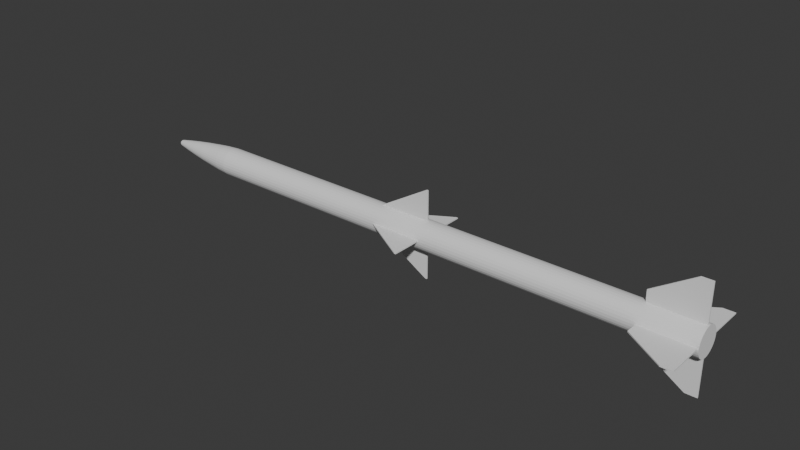 # Source: Aim-120_Model.blend  (saved by Blender 4.2.66; exported with 4.5.12 LTS)
import bpy
from mathutils import Matrix  # noqa: F401  (used for matrix-valued properties, if any)

bpy.ops.wm.read_factory_settings(use_empty=True)
scene = bpy.context.scene
scene.name = 'Scene'

# ---- collections
col_aim_120 = bpy.data.collections.new('Aim-120'); scene.collection.children.link(col_aim_120)
col_references = bpy.data.collections.new('References'); scene.collection.children.link(col_references)

# ---- world
world_world = bpy.data.worlds.new('World'); scene.world = world_world
world_world.use_nodes = True; world_world.node_tree.nodes.clear()
_N = world_world.node_tree.nodes; _L = world_world.node_tree.links
n0 = _N.new('ShaderNodeOutputWorld'); n0.name = 'World Output'; n0.location = (300, 300)
n1 = _N.new('ShaderNodeBackground'); n1.name = 'Background'; n1.location = (10, 300)
n1.inputs[0].default_value = (0.05088, 0.05088, 0.05088, 1.0)
_L.new(n1.outputs[0], n0.inputs[0])
n0.is_active_output = True
world_world.color = (0.05088, 0.05088, 0.05088)
world_world.sun_shadow_jitter_overblur = 0.0

# ---- meshes
me_cylinder = bpy.data.meshes.new('Cylinder')
me_cylinder.from_pydata([(1.868, 0.09, 3.443e-08), (1.868, 0.08827, -0.01756), (1.868, 0.08315, -0.03444), (1.868, 0.07483, -0.05), (1.868, 0.06364, -0.06364), (1.868, 0.05, -0.07483), (1.868, 0.03444, -0.08315), (1.868, 0.01756, -0.08827), (1.868, 3.325e-09, -0.09), (1.868, -0.01756, -0.08827), (1.868, -0.03444, -0.08315), (1.868, -0.05, -0.07483), (1.868, -0.06364, -0.06364), (1.868, -0.07483, -0.05), (1.868, -0.08315, -0.03444), (1.868, -0.08827, -0.01756), (1.868, -0.09, 3.443e-08), (1.868, -0.08827, 0.01756), (1.868, -0.08315, 0.03444), (1.868, -0.07483, 0.05), (1.868, -0.06364, 0.06364), (1.868, -0.05, 0.07483), (1.868, -0.03444, 0.08315), (1.868, -0.01756, 0.08827), (1.868, 3.325e-09, 0.09), (1.868, 0.01756, 0.08827), (1.868, 0.03444, 0.08315), (1.868, 0.05, 0.07483), (1.868, 0.06364, 0.06364), (1.868, 0.07483, 0.05), (1.868, 0.08315, 0.03444), (1.868, 0.08827, 0.01756), (-1.389, 0.09, 3.376e-09), (-1.389, 0.08827, -0.01756), (-1.389, 0.08315, -0.03444), (-1.389, 0.07483, -0.05), (-1.389, 0.06364, -0.06364), (-1.389, 0.05, -0.07483), (-1.389, 0.03444, -0.08315), (-1.389, 0.01756, -0.08827), (-1.389, 3.325e-09, -0.09), (-1.389, -0.01756, -0.08827), (-1.389, -0.03444, -0.08315), (-1.389, -0.05, -0.07483), (-1.389, -0.06364, -0.06364), (-1.389, -0.07483, -0.05), (-1.389, -0.08315, -0.03444), (-1.389, -0.08827, -0.01756), (-1.389, -0.09, 3.376e-09), (-1.389, -0.08827, 0.01756), (-1.389, -0.08315, 0.03444), (-1.389, -0.07483, 0.05), (-1.389, -0.06364, 0.06364), (-1.389, -0.05, 0.07483), (-1.389, -0.03444, 0.08315), (-1.389, -0.01756, 0.08827), (-1.389, 3.325e-09, 0.09), (-1.389, 0.01756, 0.08827), (-1.389, 0.03444, 0.08315), (-1.389, 0.05, 0.07483), (-1.389, 0.06364, 0.06364), (-1.389, 0.07483, 0.05), (-1.389, 0.08315, 0.03444), (-1.389, 0.08827, 0.01756), (-1.893, 2.127e-07, -3.725e-09), (-1.876, 0.01994, -3.143e-09), (-1.892, 0.00687, -3.58e-09), (-1.888, 0.01307, -3.405e-09), (-1.882, 0.01766, -3.26e-09), (-1.893, 2.083e-07, -4.901e-08), (-1.876, 0.01955, -0.003889), (-1.892, 0.006738, -0.00134), (-1.888, 0.01282, -0.00255), (-1.882, 0.01732, -0.003445), (-1.893, 1.941e-07, -9.499e-08), (-1.876, 0.01842, -0.007629), (-1.892, 0.006347, -0.002629), (-1.888, 0.01208, -0.005002), (-1.882, 0.01631, -0.006758), (-1.893, 1.814e-07, -1.189e-07), (-1.876, 0.01658, -0.01108), (-1.892, 0.005712, -0.003817), (-1.888, 0.01087, -0.007262), (-1.882, 0.01468, -0.009811), (-1.893, 1.554e-07, -1.503e-07), (-1.876, 0.0141, -0.0141), (-1.892, 0.004858, -0.004858), (-1.888, 0.009242, -0.009242), (-1.882, 0.01249, -0.01249), (-1.893, 1.213e-07, -1.784e-07), (-1.876, 0.01108, -0.01658), (-1.892, 0.003817, -0.005712), (-1.888, 0.007262, -0.01087), (-1.882, 0.009811, -0.01468), (-1.893, 8.475e-08, -1.98e-07), (-1.876, 0.007629, -0.01842), (-1.892, 0.002629, -0.006347), (-1.888, 0.005002, -0.01208), (-1.882, 0.006758, -0.01631), (-1.893, 2.398e-08, -2.164e-07), (-1.876, 0.003889, -0.01955), (-1.892, 0.00134, -0.006738), (-1.888, 0.00255, -0.01282), (-1.882, 0.003445, -0.01732), (-1.893, 4.191e-09, -2.183e-07), (-1.876, 4.362e-09, -0.01994), (-1.892, 4.271e-09, -0.00687), (-1.888, 4.322e-09, -0.01307), (-1.882, 4.358e-09, -0.01766), (-1.893, -7.451e-09, -2.172e-07), (-1.876, -0.003889, -0.01955), (-1.892, -0.00134, -0.006738), (-1.888, -0.00255, -0.01282), (-1.882, -0.003445, -0.01732), (-1.893, -7.031e-08, -1.981e-07), (-1.876, -0.007629, -0.01842), (-1.892, -0.002629, -0.006347), (-1.888, -0.005002, -0.01208), (-1.882, -0.006758, -0.01631), (-1.893, -1.155e-07, -1.74e-07), (-1.876, -0.01108, -0.01658), (-1.892, -0.003817, -0.005712), (-1.888, -0.007262, -0.01087), (-1.882, -0.009811, -0.01468), (-1.893, -1.484e-07, -1.488e-07), (-1.876, -0.0141, -0.0141), (-1.892, -0.004857, -0.004858), (-1.888, -0.009242, -0.009242), (-1.882, -0.01249, -0.01249), (-1.893, -1.579e-07, -1.383e-07), (-1.876, -0.01658, -0.01108), (-1.892, -0.005712, -0.003817), (-1.888, -0.01087, -0.007262), (-1.882, -0.01468, -0.009811), (-1.893, -1.825e-07, -9.243e-08), (-1.876, -0.01842, -0.007629), (-1.892, -0.006347, -0.002629), (-1.888, -0.01208, -0.005002), (-1.882, -0.01631, -0.006758), (-1.893, -2.033e-07, -2.41e-08), (-1.876, -0.01955, -0.003889), (-1.892, -0.006738, -0.00134), (-1.888, -0.01282, -0.00255), (-1.882, -0.01732, -0.003445), (-1.893, -2.053e-07, -3.725e-09), (-1.876, -0.01994, -3.143e-09), (-1.892, -0.00687, -3.58e-09), (-1.888, -0.01307, -3.405e-09), (-1.882, -0.01766, -3.26e-09), (-1.893, -2.035e-07, 1.432e-08), (-1.876, -0.01955, 0.003889), (-1.892, -0.006738, 0.00134), (-1.888, -0.01282, 0.00255), (-1.882, -0.01732, 0.003445), (-1.893, -1.853e-07, 8.161e-08), (-1.876, -0.01842, 0.007629), (-1.892, -0.006347, 0.002629), (-1.888, -0.01208, 0.005002), (-1.882, -0.01631, 0.006758), (-1.893, -1.63e-07, 1.235e-07), (-1.876, -0.01658, 0.01108), (-1.892, -0.005712, 0.003817), (-1.888, -0.01087, 0.007262), (-1.882, -0.01468, 0.009811), (-1.893, -1.51e-07, 1.381e-07), (-1.876, -0.0141, 0.0141), (-1.892, -0.004858, 0.004857), (-1.888, -0.009242, 0.009242), (-1.882, -0.01249, 0.01249), (-1.893, -1.213e-07, 1.625e-07), (-1.876, -0.01108, 0.01658), (-1.892, -0.003817, 0.005712), (-1.888, -0.007262, 0.01087), (-1.882, -0.009811, 0.01468), (-1.893, -7.777e-08, 1.857e-07), (-1.876, -0.007629, 0.01842), (-1.892, -0.002629, 0.006347), (-1.888, -0.005002, 0.01208), (-1.882, -0.006758, 0.01631), (-1.893, -4.063e-08, 1.972e-07), (-1.876, -0.003889, 0.01955), (-1.892, -0.00134, 0.006738), (-1.888, -0.00255, 0.01282), (-1.882, -0.003445, 0.01732), (-1.893, 4.191e-09, 2.016e-07), (-1.876, 4.362e-09, 0.01994), (-1.892, 4.271e-09, 0.00687), (-1.888, 4.322e-09, 0.01307), (-1.882, 4.358e-09, 0.01766), (-1.893, 4.703e-08, 1.974e-07), (-1.876, 0.003889, 0.01955), (-1.892, 0.00134, 0.006738), (-1.888, 0.00255, 0.01282), (-1.882, 0.003445, 0.01732), (-1.893, 9.593e-08, 1.826e-07), (-1.876, 0.007629, 0.01842), (-1.892, 0.002629, 0.006347), (-1.888, 0.005002, 0.01208), (-1.882, 0.006758, 0.01631), (-1.893, 1.205e-07, 1.695e-07), (-1.876, 0.01108, 0.01658), (-1.892, 0.003817, 0.005712), (-1.888, 0.007262, 0.01087), (-1.882, 0.009811, 0.01468), (-1.893, 1.605e-07, 1.367e-07), (-1.876, 0.0141, 0.0141), (-1.892, 0.004858, 0.004857), (-1.888, 0.009242, 0.009242), (-1.882, 0.01249, 0.01249), (-1.893, 1.781e-07, 1.153e-07), (-1.876, 0.01658, 0.01108), (-1.892, 0.005712, 0.003817), (-1.888, 0.01087, 0.007262), (-1.882, 0.01468, 0.009811), (-1.893, 1.95e-07, 8.382e-08), (-1.876, 0.01842, 0.007629), (-1.892, 0.006347, 0.002629), (-1.888, 0.01208, 0.005002), (-1.882, 0.01631, 0.006758), (-1.893, 2.085e-07, 3.923e-08), (-1.876, 0.01955, 0.003889), (-1.892, 0.006738, 0.00134), (-1.888, 0.01282, 0.00255), (-1.882, 0.01732, 0.003445), (-1.799, 0.03516, -1.603e-09), (-1.465, 0.08422, 2.814e-09), (-1.722, 0.04889, -2.328e-10), (-1.632, 0.06286, 1.077e-09), (-1.541, 0.07492, 2.183e-09), (-1.465, 0.0826, -0.01643), (-1.799, 0.03449, -0.00686), (-1.541, 0.07348, -0.01462), (-1.632, 0.06165, -0.01226), (-1.722, 0.04795, -0.009538), (-1.465, 0.0826, 0.01643), (-1.799, 0.03449, 0.00686), (-1.541, 0.07348, 0.01462), (-1.632, 0.06165, 0.01226), (-1.722, 0.04795, 0.009538), (-1.799, 0.03249, -0.01346), (-1.465, 0.07781, -0.03223), (-1.722, 0.04517, -0.01871), (-1.632, 0.05807, -0.02405), (-1.541, 0.06922, -0.02867), (-1.465, 0.07003, -0.04679), (-1.799, 0.02924, -0.01953), (-1.541, 0.0623, -0.04163), (-1.632, 0.05226, -0.03492), (-1.722, 0.04065, -0.02716), (-1.465, 0.05955, -0.05955), (-1.799, 0.02486, -0.02486), (-1.541, 0.05298, -0.05298), (-1.632, 0.04445, -0.04445), (-1.722, 0.03457, -0.03457), (-1.465, 0.04679, -0.07003), (-1.799, 0.01953, -0.02924), (-1.541, 0.04163, -0.0623), (-1.632, 0.03492, -0.05226), (-1.722, 0.02716, -0.04065), (-1.465, 0.03223, -0.07781), (-1.799, 0.01346, -0.03249), (-1.541, 0.02867, -0.06922), (-1.632, 0.02405, -0.05807), (-1.722, 0.01871, -0.04517), (-1.465, 0.01643, -0.0826), (-1.799, 0.00686, -0.03449), (-1.541, 0.01462, -0.07348), (-1.632, 0.01226, -0.06165), (-1.722, 0.009538, -0.04795), (-1.465, 3.371e-09, -0.08422), (-1.799, 4.075e-09, -0.03516), (-1.541, 3.463e-09, -0.07492), (-1.632, 3.623e-09, -0.06286), (-1.722, 3.842e-09, -0.04889), (-1.465, -0.01643, -0.0826), (-1.799, -0.00686, -0.03449), (-1.541, -0.01462, -0.07348), (-1.632, -0.01226, -0.06165), (-1.722, -0.009538, -0.04795), (-1.465, -0.03223, -0.07781), (-1.799, -0.01346, -0.03249), (-1.541, -0.02867, -0.06922), (-1.632, -0.02405, -0.05807), (-1.722, -0.01871, -0.04517), (-1.465, -0.04679, -0.07003), (-1.799, -0.01953, -0.02924), (-1.541, -0.04163, -0.0623), (-1.632, -0.03492, -0.05226), (-1.722, -0.02716, -0.04065), (-1.465, -0.05955, -0.05955), (-1.799, -0.02486, -0.02486), (-1.541, -0.05298, -0.05298), (-1.632, -0.04445, -0.04445), (-1.722, -0.03457, -0.03457), (-1.465, -0.07003, -0.04679), (-1.799, -0.02924, -0.01953), (-1.541, -0.0623, -0.04163), (-1.632, -0.05226, -0.03492), (-1.722, -0.04065, -0.02716), (-1.465, -0.07781, -0.03223), (-1.799, -0.03249, -0.01346), (-1.541, -0.06922, -0.02867), (-1.632, -0.05807, -0.02405), (-1.722, -0.04517, -0.01871), (-1.465, -0.0826, -0.01643), (-1.799, -0.03449, -0.00686), (-1.541, -0.07348, -0.01462), (-1.632, -0.06165, -0.01226), (-1.722, -0.04795, -0.009538), (-1.465, -0.08422, 2.814e-09), (-1.799, -0.03516, -1.603e-09), (-1.541, -0.07492, 2.183e-09), (-1.632, -0.06286, 1.077e-09), (-1.722, -0.04889, -2.328e-10), (-1.465, -0.0826, 0.01643), (-1.799, -0.03449, 0.00686), (-1.541, -0.07348, 0.01462), (-1.632, -0.06165, 0.01226), (-1.722, -0.04795, 0.009538), (-1.465, -0.07781, 0.03223), (-1.799, -0.03249, 0.01346), (-1.541, -0.06922, 0.02867), (-1.632, -0.05807, 0.02405), (-1.722, -0.04517, 0.01871), (-1.465, -0.07003, 0.04679), (-1.799, -0.02924, 0.01953), (-1.541, -0.0623, 0.04163), (-1.632, -0.05226, 0.03492), (-1.722, -0.04065, 0.02716), (-1.465, -0.05955, 0.05955), (-1.799, -0.02486, 0.02486), (-1.541, -0.05298, 0.05298), (-1.632, -0.04445, 0.04445), (-1.722, -0.03457, 0.03457), (-1.465, -0.04679, 0.07003), (-1.799, -0.01953, 0.02924), (-1.541, -0.04163, 0.0623), (-1.632, -0.03492, 0.05226), (-1.722, -0.02716, 0.04065), (-1.465, -0.03223, 0.07781), (-1.799, -0.01346, 0.03249), (-1.541, -0.02867, 0.06922), (-1.632, -0.02405, 0.05807), (-1.722, -0.01871, 0.04517), (-1.465, -0.01643, 0.0826), (-1.799, -0.00686, 0.03449), (-1.541, -0.01462, 0.07348), (-1.632, -0.01226, 0.06165), (-1.722, -0.009538, 0.04795), (-1.465, 3.371e-09, 0.08422), (-1.799, 4.075e-09, 0.03516), (-1.541, 3.463e-09, 0.07492), (-1.632, 3.623e-09, 0.06286), (-1.722, 3.842e-09, 0.04889), (-1.465, 0.01643, 0.0826), (-1.799, 0.00686, 0.03449), (-1.541, 0.01462, 0.07348), (-1.632, 0.01226, 0.06165), (-1.722, 0.009538, 0.04795), (-1.465, 0.03223, 0.07781), (-1.799, 0.01346, 0.03249), (-1.541, 0.02867, 0.06922), (-1.632, 0.02405, 0.05807), (-1.722, 0.01871, 0.04517), (-1.465, 0.04679, 0.07003), (-1.799, 0.01953, 0.02924), (-1.541, 0.04163, 0.0623), (-1.632, 0.03492, 0.05226), (-1.722, 0.02716, 0.04065), (-1.465, 0.05955, 0.05955), (-1.799, 0.02486, 0.02486), (-1.541, 0.05298, 0.05298), (-1.632, 0.04445, 0.04445), (-1.722, 0.03457, 0.03457), (-1.465, 0.07003, 0.04679), (-1.799, 0.02924, 0.01953), (-1.541, 0.0623, 0.04163), (-1.632, 0.05226, 0.03492), (-1.722, 0.04065, 0.02716), (-1.465, 0.07781, 0.03223), (-1.799, 0.03249, 0.01346), (-1.541, 0.06922, 0.02867), (-1.632, 0.05807, 0.02405), (-1.722, 0.04517, 0.01871), (0.1907, 0.09, 1.844e-08), (0.1907, 0.08827, -0.01756), (0.1907, 0.08315, -0.03444), (0.1907, 0.07483, -0.05), (0.1907, 0.06364, -0.06364), (0.1907, 0.05, -0.07483), (0.1907, 0.03444, -0.08315), (0.1907, 0.01756, -0.08827), (0.1907, 3.325e-09, -0.09), (0.1907, -0.01756, -0.08827), (0.1907, -0.03444, -0.08315), (0.1907, -0.05, -0.07483), (0.1907, -0.06364, -0.06364), (0.1907, -0.07483, -0.05), (0.1907, -0.08315, -0.03444), (0.1907, -0.08827, -0.01756), (0.1907, -0.09, 1.844e-08), (0.1907, -0.08827, 0.01756), (0.1907, -0.08315, 0.03444), (0.1907, -0.07483, 0.05), (0.1907, -0.06364, 0.06364), (0.1907, -0.05, 0.07483), (0.1907, -0.03444, 0.08315), (0.1907, -0.01756, 0.08827), (0.1907, 3.325e-09, 0.09), (0.1907, 0.01756, 0.08827), (0.1907, 0.03444, 0.08315), (0.1907, 0.05, 0.07483), (0.1907, 0.06364, 0.06364), (0.1907, 0.07483, 0.05), (0.1907, 0.08315, 0.03444), (0.1907, 0.08827, 0.01756), (-0.1359, 0.08827, -0.01756), (-0.1359, 0.08315, -0.03444), (-0.1359, 0.07483, -0.05), (-0.1359, 0.06364, -0.06364), (-0.1359, 0.05, -0.07483), (-0.1359, 0.03444, -0.08315), (-0.1359, 0.01756, -0.08827), (-0.1359, 3.325e-09, -0.09), (-0.1359, -0.01756, -0.08827), (-0.1359, -0.03444, -0.08315), (-0.1359, -0.05, -0.07483), (-0.1359, -0.06364, -0.06364), (-0.1359, -0.07483, -0.05), (-0.1359, -0.08315, -0.03444), (-0.1359, -0.08827, -0.01756), (-0.1359, -0.09, 1.533e-08), (-0.1359, -0.08827, 0.01756), (-0.1359, -0.08315, 0.03444), (-0.1359, -0.07483, 0.05), (-0.1359, -0.06364, 0.06364), (-0.1359, -0.05, 0.07483), (-0.1359, -0.03444, 0.08315), (-0.1359, -0.01756, 0.08827), (-0.1359, 3.325e-09, 0.09), (-0.1359, 0.01756, 0.08827), (-0.1359, 0.03444, 0.08315), (-0.1359, 0.05, 0.07483), (-0.1359, 0.06364, 0.06364), (-0.1359, 0.07483, 0.05), (-0.1359, 0.08315, 0.03444), (-0.1359, 0.08827, 0.01756), (-0.1359, 0.09, 1.533e-08)], [], [(384, 0, 1, 385), (385, 1, 2, 386), (386, 2, 3, 387), (387, 3, 4, 388), (388, 4, 5, 389), (389, 5, 6, 390), (390, 6, 7, 391), (391, 7, 8, 392), (392, 8, 9, 393), (393, 9, 10, 394), (394, 10, 11, 395), (395, 11, 12, 396), (396, 12, 13, 397), (397, 13, 14, 398), (398, 14, 15, 399), (399, 15, 16, 400), (400, 16, 17, 401), (401, 17, 18, 402), (402, 18, 19, 403), (403, 19, 20, 404), (404, 20, 21, 405), (405, 21, 22, 406), (406, 22, 23, 407), (407, 23, 24, 408), (408, 24, 25, 409), (409, 25, 26, 410), (410, 26, 27, 411), (411, 27, 28, 412), (412, 28, 29, 413), (413, 29, 30, 414), (1, 0, 31, 30, 29, 28, 27, 26, 25, 24, 23, 22, 21, 20, 19, 18, 17, 16, 15, 14, 13, 12, 11, 10, 9, 8, 7, 6, 5, 4, 3, 2), (414, 30, 31, 415), (415, 31, 0, 384), (70, 230, 239, 75), (379, 62, 63, 234), (215, 380, 235, 220), (210, 375, 380, 215), (205, 370, 375, 210), (200, 365, 370, 205), (195, 360, 365, 200), (190, 355, 360, 195), (185, 350, 355, 190), (180, 345, 350, 185), (175, 340, 345, 180), (170, 335, 340, 175), (165, 330, 335, 170), (160, 325, 330, 165), (155, 320, 325, 160), (150, 315, 320, 155), (145, 310, 315, 150), (140, 305, 310, 145), (135, 300, 305, 140), (130, 295, 300, 135), (125, 290, 295, 130), (120, 285, 290, 125), (115, 280, 285, 120), (110, 275, 280, 115), (105, 270, 275, 110), (100, 265, 270, 105), (95, 260, 265, 100), (90, 255, 260, 95), (85, 250, 255, 90), (80, 245, 250, 85), (64, 69, 74, 79, 84, 89, 94, 99, 104, 109, 114, 119, 124, 129, 134, 139, 144, 149, 154, 159, 164, 169, 174, 179, 184, 189, 194, 199, 204, 209, 214, 219), (65, 70, 73, 68), (68, 73, 72, 67), (67, 72, 71, 66), (66, 71, 69, 64), (70, 75, 78, 73), (73, 78, 77, 72), (72, 77, 76, 71), (71, 76, 74, 69), (75, 80, 83, 78), (78, 83, 82, 77), (77, 82, 81, 76), (76, 81, 79, 74), (80, 85, 88, 83), (83, 88, 87, 82), (82, 87, 86, 81), (81, 86, 84, 79), (85, 90, 93, 88), (88, 93, 92, 87), (87, 92, 91, 86), (86, 91, 89, 84), (90, 95, 98, 93), (93, 98, 97, 92), (92, 97, 96, 91), (91, 96, 94, 89), (95, 100, 103, 98), (98, 103, 102, 97), (97, 102, 101, 96), (96, 101, 99, 94), (100, 105, 108, 103), (103, 108, 107, 102), (102, 107, 106, 101), (101, 106, 104, 99), (105, 110, 113, 108), (108, 113, 112, 107), (107, 112, 111, 106), (106, 111, 109, 104), (110, 115, 118, 113), (113, 118, 117, 112), (112, 117, 116, 111), (111, 116, 114, 109), (115, 120, 123, 118), (118, 123, 122, 117), (117, 122, 121, 116), (116, 121, 119, 114), (120, 125, 128, 123), (123, 128, 127, 122), (122, 127, 126, 121), (121, 126, 124, 119), (125, 130, 133, 128), (128, 133, 132, 127), (127, 132, 131, 126), (126, 131, 129, 124), (130, 135, 138, 133), (133, 138, 137, 132), (132, 137, 136, 131), (131, 136, 134, 129), (135, 140, 143, 138), (138, 143, 142, 137), (137, 142, 141, 136), (136, 141, 139, 134), (140, 145, 148, 143), (143, 148, 147, 142), (142, 147, 146, 141), (141, 146, 144, 139), (145, 150, 153, 148), (148, 153, 152, 147), (147, 152, 151, 146), (146, 151, 149, 144), (150, 155, 158, 153), (153, 158, 157, 152), (152, 157, 156, 151), (151, 156, 154, 149), (155, 160, 163, 158), (158, 163, 162, 157), (157, 162, 161, 156), (156, 161, 159, 154), (160, 165, 168, 163), (163, 168, 167, 162), (162, 167, 166, 161), (161, 166, 164, 159), (165, 170, 173, 168), (168, 173, 172, 167), (167, 172, 171, 166), (166, 171, 169, 164), (170, 175, 178, 173), (173, 178, 177, 172), (172, 177, 176, 171), (171, 176, 174, 169), (175, 180, 183, 178), (178, 183, 182, 177), (177, 182, 181, 176), (176, 181, 179, 174), (180, 185, 188, 183), (183, 188, 187, 182), (182, 187, 186, 181), (181, 186, 184, 179), (185, 190, 193, 188), (188, 193, 192, 187), (187, 192, 191, 186), (186, 191, 189, 184), (190, 195, 198, 193), (193, 198, 197, 192), (192, 197, 196, 191), (191, 196, 194, 189), (195, 200, 203, 198), (198, 203, 202, 197), (197, 202, 201, 196), (196, 201, 199, 194), (200, 205, 208, 203), (203, 208, 207, 202), (202, 207, 206, 201), (201, 206, 204, 199), (205, 210, 213, 208), (208, 213, 212, 207), (207, 212, 211, 206), (206, 211, 209, 204), (210, 215, 218, 213), (213, 218, 217, 212), (212, 217, 216, 211), (211, 216, 214, 209), (215, 220, 223, 218), (218, 223, 222, 217), (217, 222, 221, 216), (216, 221, 219, 214), (220, 65, 68, 223), (223, 68, 67, 222), (222, 67, 66, 221), (221, 66, 64, 219), (220, 235, 224, 65), (234, 63, 32, 225), (240, 34, 35, 244), (244, 35, 36, 249), (249, 36, 37, 254), (254, 37, 38, 259), (259, 38, 39, 264), (264, 39, 40, 269), (269, 40, 41, 274), (274, 41, 42, 279), (279, 42, 43, 284), (284, 43, 44, 289), (289, 44, 45, 294), (294, 45, 46, 299), (299, 46, 47, 304), (304, 47, 48, 309), (309, 48, 49, 314), (314, 49, 50, 319), (319, 50, 51, 324), (324, 51, 52, 329), (329, 52, 53, 334), (334, 53, 54, 339), (339, 54, 55, 344), (344, 55, 56, 349), (349, 56, 57, 354), (354, 57, 58, 359), (359, 58, 59, 364), (364, 59, 60, 369), (369, 60, 61, 374), (374, 61, 62, 379), (75, 239, 245, 80), (229, 33, 34, 240), (65, 224, 230, 70), (225, 229, 231, 228), (228, 231, 232, 227), (227, 232, 233, 226), (226, 233, 230, 224), (240, 244, 246, 243), (243, 246, 247, 242), (242, 247, 248, 241), (241, 248, 245, 239), (244, 249, 251, 246), (246, 251, 252, 247), (247, 252, 253, 248), (248, 253, 250, 245), (249, 254, 256, 251), (251, 256, 257, 252), (252, 257, 258, 253), (253, 258, 255, 250), (254, 259, 261, 256), (256, 261, 262, 257), (257, 262, 263, 258), (258, 263, 260, 255), (259, 264, 266, 261), (261, 266, 267, 262), (262, 267, 268, 263), (263, 268, 265, 260), (264, 269, 271, 266), (266, 271, 272, 267), (267, 272, 273, 268), (268, 273, 270, 265), (269, 274, 276, 271), (271, 276, 277, 272), (272, 277, 278, 273), (273, 278, 275, 270), (274, 279, 281, 276), (276, 281, 282, 277), (277, 282, 283, 278), (278, 283, 280, 275), (279, 284, 286, 281), (281, 286, 287, 282), (282, 287, 288, 283), (283, 288, 285, 280), (284, 289, 291, 286), (286, 291, 292, 287), (287, 292, 293, 288), (288, 293, 290, 285), (289, 294, 296, 291), (291, 296, 297, 292), (292, 297, 298, 293), (293, 298, 295, 290), (294, 299, 301, 296), (296, 301, 302, 297), (297, 302, 303, 298), (298, 303, 300, 295), (299, 304, 306, 301), (301, 306, 307, 302), (302, 307, 308, 303), (303, 308, 305, 300), (304, 309, 311, 306), (306, 311, 312, 307), (307, 312, 313, 308), (308, 313, 310, 305), (309, 314, 316, 311), (311, 316, 317, 312), (312, 317, 318, 313), (313, 318, 315, 310), (314, 319, 321, 316), (316, 321, 322, 317), (317, 322, 323, 318), (318, 323, 320, 315), (319, 324, 326, 321), (321, 326, 327, 322), (322, 327, 328, 323), (323, 328, 325, 320), (324, 329, 331, 326), (326, 331, 332, 327), (327, 332, 333, 328), (328, 333, 330, 325), (329, 334, 336, 331), (331, 336, 337, 332), (332, 337, 338, 333), (333, 338, 335, 330), (334, 339, 341, 336), (336, 341, 342, 337), (337, 342, 343, 338), (338, 343, 340, 335), (339, 344, 346, 341), (341, 346, 347, 342), (342, 347, 348, 343), (343, 348, 345, 340), (344, 349, 351, 346), (346, 351, 352, 347), (347, 352, 353, 348), (348, 353, 350, 345), (349, 354, 356, 351), (351, 356, 357, 352), (352, 357, 358, 353), (353, 358, 355, 350), (354, 359, 361, 356), (356, 361, 362, 357), (357, 362, 363, 358), (358, 363, 360, 355), (359, 364, 366, 361), (361, 366, 367, 362), (362, 367, 368, 363), (363, 368, 365, 360), (364, 369, 371, 366), (366, 371, 372, 367), (367, 372, 373, 368), (368, 373, 370, 365), (369, 374, 376, 371), (371, 376, 377, 372), (372, 377, 378, 373), (373, 378, 375, 370), (374, 379, 381, 376), (376, 381, 382, 377), (377, 382, 383, 378), (378, 383, 380, 375), (379, 234, 236, 381), (381, 236, 237, 382), (382, 237, 238, 383), (383, 238, 235, 380), (229, 240, 243, 231), (231, 243, 242, 232), (232, 242, 241, 233), (233, 241, 239, 230), (234, 225, 228, 236), (236, 228, 227, 237), (237, 227, 226, 238), (238, 226, 224, 235), (225, 32, 33, 229), (446, 415, 384, 447), (445, 414, 415, 446), (444, 413, 414, 445), (443, 412, 413, 444), (442, 411, 412, 443), (441, 410, 411, 442), (440, 409, 410, 441), (439, 408, 409, 440), (438, 407, 408, 439), (437, 406, 407, 438), (436, 405, 406, 437), (435, 404, 405, 436), (434, 403, 404, 435), (433, 402, 403, 434), (432, 401, 402, 433), (431, 400, 401, 432), (430, 399, 400, 431), (429, 398, 399, 430), (428, 397, 398, 429), (427, 396, 397, 428), (426, 395, 396, 427), (425, 394, 395, 426), (424, 393, 394, 425), (423, 392, 393, 424), (422, 391, 392, 423), (421, 390, 391, 422), (420, 389, 390, 421), (419, 388, 389, 420), (418, 387, 388, 419), (417, 386, 387, 418), (416, 385, 386, 417), (447, 384, 385, 416), (32, 447, 416, 33), (33, 416, 417, 34), (34, 417, 418, 35), (35, 418, 419, 36), (36, 419, 420, 37), (37, 420, 421, 38), (38, 421, 422, 39), (39, 422, 423, 40), (40, 423, 424, 41), (41, 424, 425, 42), (42, 425, 426, 43), (43, 426, 427, 44), (44, 427, 428, 45), (45, 428, 429, 46), (46, 429, 430, 47), (47, 430, 431, 48), (48, 431, 432, 49), (49, 432, 433, 50), (50, 433, 434, 51), (51, 434, 435, 52), (52, 435, 436, 53), (53, 436, 437, 54), (54, 437, 438, 55), (55, 438, 439, 56), (56, 439, 440, 57), (57, 440, 441, 58), (58, 441, 442, 59), (59, 442, 443, 60), (60, 443, 444, 61), (61, 444, 445, 62), (62, 445, 446, 63), (63, 446, 447, 32)])
_uv = me_cylinder.uv_layers.new(name='UVMap')
_uv.uv.foreach_set('vector', [1.0, 0.7755, 1.0, 1.0, 0.9688, 1.0, 0.9688, 0.7755, 0.9688, 0.7755, 0.9688, 1.0, 0.9375, 1.0, 0.9375, 0.7755, 0.9375, 0.7755, 0.9375, 1.0, 0.9062, 1.0, 0.9063, 0.7755, 0.9063, 0.7755, 0.9062, 1.0, 0.875, 1.0, 0.875, 0.7755, 0.875, 0.7755, 0.875, 1.0, 0.8438, 1.0, 0.8437, 0.7755, 0.8437, 0.7755, 0.8438, 1.0, 0.8125, 1.0, 0.8125, 0.7755, 0.8125, 0.7755, 0.8125, 1.0, 0.7812, 1.0, 0.7812, 0.7755, 0.7812, 0.7755, 0.7812, 1.0, 0.75, 1.0, 0.75, 0.7755, 0.75, 0.7755, 0.75, 1.0, 0.7188, 1.0, 0.7188, 0.7755, 0.7188, 0.7755, 0.7188, 1.0, 0.6875, 1.0, 0.6875, 0.7755, 0.6875, 0.7755, 0.6875, 1.0, 0.6562, 1.0, 0.6562, 0.7755, 0.6562, 0.7755, 0.6562, 1.0, 0.625, 1.0, 0.625, 0.7755, 0.625, 0.7755, 0.625, 1.0, 0.5938, 1.0, 0.5938, 0.7755, 0.5938, 0.7755, 0.5938, 1.0, 0.5625, 1.0, 0.5625, 0.7755, 0.5625, 0.7755, 0.5625, 1.0, 0.5312, 1.0, 0.5312, 0.7755, 0.5312, 0.7755, 0.5312, 1.0, 0.5, 1.0, 0.5, 0.7755, 0.5, 0.7755, 0.5, 1.0, 0.4688, 1.0, 0.4688, 0.7755, 0.4688, 0.7755, 0.4688, 1.0, 0.4375, 1.0, 0.4375, 0.7755, 0.4375, 0.7755, 0.4375, 1.0, 0.4062, 1.0, 0.4062, 0.7755, 0.4062, 0.7755, 0.4062, 1.0, 0.375, 1.0, 0.375, 0.7755, 0.375, 0.7755, 0.375, 1.0, 0.3438, 1.0, 0.3438, 0.7755, 0.3438, 0.7755, 0.3438, 1.0, 0.3125, 1.0, 0.3125, 0.7755, 0.3125, 0.7755, 0.3125, 1.0, 0.2812, 1.0, 0.2812, 0.7755, 0.2812, 0.7755, 0.2812, 1.0, 0.25, 1.0, 0.25, 0.7755, 0.25, 0.7755, 0.25, 1.0, 0.2188, 1.0, 0.2188, 0.7755, 0.2188, 0.7755, 0.2188, 1.0, 0.1875, 1.0, 0.1875, 0.7755, 0.1875, 0.7755, 0.1875, 1.0, 0.1562, 1.0, 0.1562, 0.7755, 0.1562, 0.7755, 0.1562, 1.0, 0.125, 1.0, 0.125, 0.7755, 0.125, 0.7755, 0.125, 1.0, 0.09375, 1.0, 0.09375, 0.7755, 0.09375, 0.7755, 0.09375, 1.0, 0.0625, 1.0, 0.0625, 0.7755, 0.2968, 0.4854, 0.25, 0.49, 0.2032, 0.4854, 0.1582, 0.4717, 0.1167, 0.4496, 0.08029, 0.4197, 0.05045, 0.3833, 0.02827, 0.3418, 0.01461, 0.2968, 0.01, 0.25, 0.01461, 0.2032, 0.02827, 0.1582, 0.05045, 0.1167, 0.08029, 0.08029, 0.1167, 0.05045, 0.1582, 0.02827, 0.2032, 0.01461, 0.25, 0.01, 0.2968, 0.01461, 0.3418, 0.02827, 0.3833, 0.05045, 0.4197, 0.08029, 0.4496, 0.1167, 0.4717, 0.1582, 0.4854, 0.2032, 0.49, 0.25, 0.4854, 0.2968, 0.4717, 0.3418, 0.4496, 0.3833, 0.4197, 0.4197, 0.3833, 0.4496, 0.3418, 0.4717, 0.0625, 0.7755, 0.0625, 1.0, 0.03125, 1.0, 0.03125, 0.7755, 0.03125, 0.7755, 0.03125, 1.0, 0.0, 1.0, 0.0, 0.7755, 0.9688, 0.5022, 0.9688, 0.512, 0.9375, 0.512, 0.9375, 0.5022, 0.0625, 0.5546, 0.0625, 0.564, 0.03125, 0.564, 0.03125, 0.5546, 0.0625, 0.5022, 0.0625, 0.512, 0.03125, 0.512, 0.03125, 0.5022, 0.09375, 0.5022, 0.09375, 0.512, 0.0625, 0.512, 0.0625, 0.5022, 0.125, 0.5022, 0.125, 0.512, 0.09375, 0.512, 0.09375, 0.5022, 0.1562, 0.5022, 0.1562, 0.512, 0.125, 0.512, 0.125, 0.5022, 0.1875, 0.5022, 0.1875, 0.512, 0.1562, 0.512, 0.1562, 0.5022, 0.2188, 0.5022, 0.2188, 0.512, 0.1875, 0.512, 0.1875, 0.5022, 0.25, 0.5022, 0.25, 0.512, 0.2188, 0.512, 0.2188, 0.5022, 0.2812, 0.5022, 0.2812, 0.512, 0.25, 0.512, 0.25, 0.5022, 0.3125, 0.5022, 0.3125, 0.512, 0.2812, 0.512, 0.2812, 0.5022, 0.3438, 0.5022, 0.3438, 0.512, 0.3125, 0.512, 0.3125, 0.5022, 0.375, 0.5022, 0.375, 0.512, 0.3438, 0.512, 0.3438, 0.5022, 0.4062, 0.5022, 0.4062, 0.512, 0.375, 0.512, 0.375, 0.5022, 0.4375, 0.5022, 0.4375, 0.512, 0.4062, 0.512, 0.4062, 0.5022, 0.4688, 0.5022, 0.4688, 0.512, 0.4375, 0.512, 0.4375, 0.5022, 0.5, 0.5022, 0.5, 0.512, 0.4688, 0.512, 0.4688, 0.5022, 0.5312, 0.5022, 0.5312, 0.512, 0.5, 0.512, 0.5, 0.5022, 0.5625, 0.5022, 0.5625, 0.512, 0.5312, 0.512, 0.5312, 0.5022, 0.5938, 0.5022, 0.5938, 0.512, 0.5625, 0.512, 0.5625, 0.5022, 0.625, 0.5022, 0.625, 0.512, 0.5938, 0.512, 0.5938, 0.5022, 0.6562, 0.5022, 0.6562, 0.512, 0.625, 0.512, 0.625, 0.5022, 0.6875, 0.5022, 0.6875, 0.512, 0.6562, 0.512, 0.6562, 0.5022, 0.7188, 0.5022, 0.7188, 0.512, 0.6875, 0.512, 0.6875, 0.5022, 0.75, 0.5022, 0.75, 0.512, 0.7188, 0.512, 0.7188, 0.5022, 0.7812, 0.5022, 0.7812, 0.512, 0.75, 0.512, 0.75, 0.5022, 0.8125, 0.5022, 0.8125, 0.512, 0.7812, 0.512, 0.7812, 0.5022, 0.8438, 0.5022, 0.8438, 0.512, 0.8125, 0.512, 0.8125, 0.5022, 0.875, 0.5022, 0.875, 0.512, 0.8438, 0.512, 0.8438, 0.5022, 0.9062, 0.5022, 0.9062, 0.512, 0.875, 0.512, 0.875, 0.5022, 0.75, 0.25, 0.75, 0.25, 0.75, 0.25, 0.75, 0.25, 0.75, 0.25, 0.75, 0.25, 0.75, 0.25, 0.75, 0.25, 0.75, 0.25, 0.75, 0.25, 0.75, 0.25, 0.75, 0.25, 0.75, 0.25, 0.75, 0.25, 0.75, 0.25, 0.75, 0.25, 0.75, 0.25, 0.75, 0.25, 0.75, 0.25, 0.75, 0.25, 0.75, 0.25, 0.75, 0.25, 0.75, 0.25, 0.75, 0.25, 0.75, 0.25, 0.75, 0.25, 0.75, 0.25, 0.75, 0.25, 0.75, 0.25, 0.75, 0.25, 0.75, 0.25, 0.75, 0.25, 1.0, 0.5022, 0.9688, 0.5022, 0.9698, 0.5013, 0.9989, 0.5013, 0.9989, 0.5013, 0.9698, 0.5013, 0.9727, 0.5, 0.9961, 0.5, 0.7559, 0.4894, 0.7909, 0.486, 0.7684, 0.3426, 0.75, 0.3444, 0.75, 0.3444, 0.7684, 0.3426, 0.75, 0.25, 0.75, 0.25, 0.9688, 0.5022, 0.9375, 0.5022, 0.9386, 0.5013, 0.9677, 0.5013, 0.9677, 0.5013, 0.9386, 0.5013, 0.9414, 0.5, 0.9648, 0.5, 0.8025, 0.4837, 0.8362, 0.4734, 0.7861, 0.3373, 0.7684, 0.3426, 0.7684, 0.3426, 0.7861, 0.3373, 0.75, 0.25, 0.75, 0.25, 0.9375, 0.5022, 0.9062, 0.5022, 0.9073, 0.5013, 0.9364, 0.5013, 0.9364, 0.5013, 0.9073, 0.5013, 0.9102, 0.5, 0.9336, 0.5, 0.8471, 0.4689, 0.8781, 0.4523, 0.8025, 0.3285, 0.7861, 0.3373, 0.7861, 0.3373, 0.8025, 0.3285, 0.75, 0.25, 0.75, 0.25, 0.9062, 0.5022, 0.875, 0.5022, 0.8761, 0.5013, 0.9052, 0.5013, 0.9052, 0.5013, 0.8761, 0.5013, 0.8789, 0.5, 0.9023, 0.5, 0.8879, 0.4458, 0.9151, 0.4235, 0.8168, 0.3168, 0.8025, 0.3285, 0.8025, 0.3285, 0.8168, 0.3168, 0.75, 0.25, 0.75, 0.25, 0.875, 0.5022, 0.8438, 0.5022, 0.8448, 0.5013, 0.8739, 0.5013, 0.8739, 0.5013, 0.8448, 0.5013, 0.8477, 0.5, 0.8711, 0.5, 0.9235, 0.4151, 0.9458, 0.3879, 0.8285, 0.3025, 0.8168, 0.3168, 0.8168, 0.3168, 0.8285, 0.3025, 0.75, 0.25, 0.75, 0.25, 0.8438, 0.5022, 0.8125, 0.5022, 0.8136, 0.5013, 0.8427, 0.5013, 0.8427, 0.5013, 0.8136, 0.5013, 0.8164, 0.5, 0.8398, 0.5, 0.9523, 0.3781, 0.9689, 0.3471, 0.8373, 0.2861, 0.8285, 0.3025, 0.8285, 0.3025, 0.8373, 0.2861, 0.75, 0.25, 0.75, 0.25, 0.8125, 0.5022, 0.7812, 0.5022, 0.7823, 0.5013, 0.8114, 0.5013, 0.8114, 0.5013, 0.7823, 0.5013, 0.7852, 0.5, 0.8086, 0.5, 0.9734, 0.3362, 0.9837, 0.3025, 0.8426, 0.2684, 0.8373, 0.2861, 0.8373, 0.2861, 0.8426, 0.2684, 0.75, 0.25, 0.75, 0.25, 0.7812, 0.5022, 0.75, 0.5022, 0.7511, 0.5013, 0.7802, 0.5013, 0.7802, 0.5013, 0.7511, 0.5013, 0.7539, 0.5, 0.7773, 0.5, 0.986, 0.2909, 0.9894, 0.2559, 0.8444, 0.25, 0.8426, 0.2684, 0.8426, 0.2684, 0.8444, 0.25, 0.75, 0.25, 0.75, 0.25, 0.75, 0.5022, 0.7188, 0.5022, 0.7198, 0.5013, 0.7489, 0.5013, 0.7489, 0.5013, 0.7198, 0.5013, 0.7227, 0.5, 0.7461, 0.5, 0.9894, 0.2441, 0.986, 0.2091, 0.8426, 0.2316, 0.8444, 0.25, 0.8444, 0.25, 0.8426, 0.2316, 0.75, 0.25, 0.75, 0.25, 0.7188, 0.5022, 0.6875, 0.5022, 0.6886, 0.5013, 0.7177, 0.5013, 0.7177, 0.5013, 0.6886, 0.5013, 0.6914, 0.5, 0.7148, 0.5, 0.9837, 0.1975, 0.9734, 0.1638, 0.8373, 0.2139, 0.8426, 0.2316, 0.8426, 0.2316, 0.8373, 0.2139, 0.75, 0.25, 0.75, 0.25, 0.6875, 0.5022, 0.6562, 0.5022, 0.6573, 0.5013, 0.6864, 0.5013, 0.6864, 0.5013, 0.6573, 0.5013, 0.6602, 0.5, 0.6836, 0.5, 0.9689, 0.1529, 0.9523, 0.1219, 0.8285, 0.1975, 0.8373, 0.2139, 0.8373, 0.2139, 0.8285, 0.1975, 0.75, 0.25, 0.75, 0.25, 0.6562, 0.5022, 0.625, 0.5022, 0.6261, 0.5013, 0.6552, 0.5013, 0.6552, 0.5013, 0.6261, 0.5013, 0.6289, 0.5, 0.6523, 0.5, 0.9458, 0.1121, 0.9235, 0.08486, 0.8168, 0.1832, 0.8285, 0.1975, 0.8285, 0.1975, 0.8168, 0.1832, 0.75, 0.25, 0.75, 0.25, 0.625, 0.5022, 0.5938, 0.5022, 0.5948, 0.5013, 0.6239, 0.5013, 0.6239, 0.5013, 0.5948, 0.5013, 0.5977, 0.5, 0.6211, 0.5, 0.9151, 0.07654, 0.8879, 0.0542, 0.8025, 0.1715, 0.8168, 0.1832, 0.8168, 0.1832, 0.8025, 0.1715, 0.75, 0.25, 0.75, 0.25, 0.5938, 0.5022, 0.5625, 0.5022, 0.5636, 0.5013, 0.5927, 0.5013, 0.5927, 0.5013, 0.5636, 0.5013, 0.5664, 0.5, 0.5898, 0.5, 0.8781, 0.04766, 0.8471, 0.03106, 0.7861, 0.1627, 0.8025, 0.1715, 0.8025, 0.1715, 0.7861, 0.1627, 0.75, 0.25, 0.75, 0.25, 0.5625, 0.5022, 0.5312, 0.5022, 0.5323, 0.5013, 0.5614, 0.5013, 0.5614, 0.5013, 0.5323, 0.5013, 0.5352, 0.5, 0.5586, 0.5, 0.8362, 0.02655, 0.8025, 0.01633, 0.7684, 0.1574, 0.7861, 0.1627, 0.7861, 0.1627, 0.7684, 0.1574, 0.75, 0.25, 0.75, 0.25, 0.5312, 0.5022, 0.5, 0.5022, 0.5011, 0.5013, 0.5302, 0.5013, 0.5302, 0.5013, 0.5011, 0.5013, 0.5039, 0.5, 0.5273, 0.5, 0.7909, 0.01403, 0.7559, 0.01058, 0.75, 0.1556, 0.7684, 0.1574, 0.7684, 0.1574, 0.75, 0.1556, 0.75, 0.25, 0.75, 0.25, 0.5, 0.5022, 0.4688, 0.5022, 0.4698, 0.5013, 0.4989, 0.5013, 0.4989, 0.5013, 0.4698, 0.5013, 0.4727, 0.5, 0.4961, 0.5, 0.7441, 0.01058, 0.7091, 0.01403, 0.7316, 0.1574, 0.75, 0.1556, 0.75, 0.1556, 0.7316, 0.1574, 0.75, 0.25, 0.75, 0.25, 0.4688, 0.5022, 0.4375, 0.5022, 0.4386, 0.5013, 0.4677, 0.5013, 0.4677, 0.5013, 0.4386, 0.5013, 0.4414, 0.5, 0.4648, 0.5, 0.6975, 0.01633, 0.6638, 0.02655, 0.7139, 0.1627, 0.7316, 0.1574, 0.7316, 0.1574, 0.7139, 0.1627, 0.75, 0.25, 0.75, 0.25, 0.4375, 0.5022, 0.4062, 0.5022, 0.4073, 0.5013, 0.4364, 0.5013, 0.4364, 0.5013, 0.4073, 0.5013, 0.4102, 0.5, 0.4336, 0.5, 0.6529, 0.03106, 0.6219, 0.04766, 0.6975, 0.1715, 0.7139, 0.1627, 0.7139, 0.1627, 0.6975, 0.1715, 0.75, 0.25, 0.75, 0.25, 0.4062, 0.5022, 0.375, 0.5022, 0.3761, 0.5013, 0.4052, 0.5013, 0.4052, 0.5013, 0.3761, 0.5013, 0.3789, 0.5, 0.4023, 0.5, 0.6121, 0.0542, 0.5849, 0.07654, 0.6832, 0.1832, 0.6975, 0.1715, 0.6975, 0.1715, 0.6832, 0.1832, 0.75, 0.25, 0.75, 0.25, 0.375, 0.5022, 0.3438, 0.5022, 0.3448, 0.5013, 0.3739, 0.5013, 0.3739, 0.5013, 0.3448, 0.5013, 0.3477, 0.5, 0.3711, 0.5, 0.5765, 0.08486, 0.5542, 0.1121, 0.6715, 0.1975, 0.6832, 0.1832, 0.6832, 0.1832, 0.6715, 0.1975, 0.75, 0.25, 0.75, 0.25, 0.3438, 0.5022, 0.3125, 0.5022, 0.3136, 0.5013, 0.3427, 0.5013, 0.3427, 0.5013, 0.3136, 0.5013, 0.3164, 0.5, 0.3398, 0.5, 0.5477, 0.1219, 0.5311, 0.1529, 0.6627, 0.2139, 0.6715, 0.1975, 0.6715, 0.1975, 0.6627, 0.2139, 0.75, 0.25, 0.75, 0.25, 0.3125, 0.5022, 0.2812, 0.5022, 0.2823, 0.5013, 0.3114, 0.5013, 0.3114, 0.5013, 0.2823, 0.5013, 0.2852, 0.5, 0.3086, 0.5, 0.5266, 0.1638, 0.5163, 0.1975, 0.6574, 0.2316, 0.6627, 0.2139, 0.6627, 0.2139, 0.6574, 0.2316, 0.75, 0.25, 0.75, 0.25, 0.2812, 0.5022, 0.25, 0.5022, 0.2511, 0.5013, 0.2802, 0.5013, 0.2802, 0.5013, 0.2511, 0.5013, 0.2539, 0.5, 0.2773, 0.5, 0.514, 0.2091, 0.5106, 0.2441, 0.6556, 0.25, 0.6574, 0.2316, 0.6574, 0.2316, 0.6556, 0.25, 0.75, 0.25, 0.75, 0.25, 0.25, 0.5022, 0.2188, 0.5022, 0.2198, 0.5013, 0.2489, 0.5013, 0.2489, 0.5013, 0.2198, 0.5013, 0.2227, 0.5, 0.2461, 0.5, 0.5106, 0.2559, 0.514, 0.2909, 0.6574, 0.2684, 0.6556, 0.25, 0.6556, 0.25, 0.6574, 0.2684, 0.75, 0.25, 0.75, 0.25, 0.2188, 0.5022, 0.1875, 0.5022, 0.1886, 0.5013, 0.2177, 0.5013, 0.2177, 0.5013, 0.1886, 0.5013, 0.1914, 0.5, 0.2148, 0.5, 0.5163, 0.3025, 0.5266, 0.3362, 0.6627, 0.2861, 0.6574, 0.2684, 0.6574, 0.2684, 0.6627, 0.2861, 0.75, 0.25, 0.75, 0.25, 0.1875, 0.5022, 0.1562, 0.5022, 0.1573, 0.5013, 0.1864, 0.5013, 0.1864, 0.5013, 0.1573, 0.5013, 0.1602, 0.5, 0.1836, 0.5, 0.5311, 0.3471, 0.5477, 0.3781, 0.6715, 0.3025, 0.6627, 0.2861, 0.6627, 0.2861, 0.6715, 0.3025, 0.75, 0.25, 0.75, 0.25, 0.1562, 0.5022, 0.125, 0.5022, 0.1261, 0.5013, 0.1552, 0.5013, 0.1552, 0.5013, 0.1261, 0.5013, 0.1289, 0.5, 0.1523, 0.5, 0.5542, 0.3879, 0.5765, 0.4151, 0.6832, 0.3168, 0.6715, 0.3025, 0.6715, 0.3025, 0.6832, 0.3168, 0.75, 0.25, 0.75, 0.25, 0.125, 0.5022, 0.09375, 0.5022, 0.09482, 0.5013, 0.1239, 0.5013, 0.1239, 0.5013, 0.09482, 0.5013, 0.09768, 0.5, 0.1211, 0.5, 0.5849, 0.4235, 0.6121, 0.4458, 0.6975, 0.3285, 0.6832, 0.3168, 0.6832, 0.3168, 0.6975, 0.3285, 0.75, 0.25, 0.75, 0.25, 0.09375, 0.5022, 0.0625, 0.5022, 0.06357, 0.5013, 0.09268, 0.5013, 0.09268, 0.5013, 0.06357, 0.5013, 0.06643, 0.5, 0.08982, 0.5, 0.6219, 0.4523, 0.6529, 0.4689, 0.7139, 0.3373, 0.6975, 0.3285, 0.6975, 0.3285, 0.7139, 0.3373, 0.75, 0.25, 0.75, 0.25, 0.0625, 0.5022, 0.03125, 0.5022, 0.03232, 0.5013, 0.06143, 0.5013, 0.06143, 0.5013, 0.03232, 0.5013, 0.03518, 0.5, 0.05857, 0.5, 0.6638, 0.4734, 0.6975, 0.4837, 0.7316, 0.3426, 0.7139, 0.3373, 0.7139, 0.3373, 0.7316, 0.3426, 0.75, 0.25, 0.75, 0.25, 0.03125, 0.5022, 0.0, 0.5022, 0.001071, 0.5013, 0.03018, 0.5013, 0.03018, 0.5013, 0.001071, 0.5013, 0.003927, 0.5, 0.02732, 0.5, 0.7091, 0.486, 0.7441, 0.4894, 0.75, 0.3444, 0.7316, 0.3426, 0.7316, 0.3426, 0.75, 0.3444, 0.75, 0.25, 0.75, 0.25, 0.03125, 0.5022, 0.03125, 0.512, 0.0, 0.512, 0.0, 0.5022, 0.03125, 0.5546, 0.03125, 0.564, 0.0, 0.564, 0.0, 0.5546, 0.9375, 0.5546, 0.9375, 0.564, 0.9062, 0.564, 0.9062, 0.5546, 0.9062, 0.5546, 0.9062, 0.564, 0.875, 0.564, 0.875, 0.5546, 0.875, 0.5546, 0.875, 0.564, 0.8437, 0.564, 0.8437, 0.5546, 0.8437, 0.5546, 0.8437, 0.564, 0.8125, 0.564, 0.8125, 0.5546, 0.8125, 0.5546, 0.8125, 0.564, 0.7812, 0.564, 0.7812, 0.5546, 0.7812, 0.5546, 0.7812, 0.564, 0.75, 0.564, 0.75, 0.5546, 0.75, 0.5546, 0.75, 0.564, 0.7188, 0.564, 0.7188, 0.5546, 0.7188, 0.5546, 0.7188, 0.564, 0.6875, 0.564, 0.6875, 0.5546, 0.6875, 0.5546, 0.6875, 0.564, 0.6562, 0.564, 0.6562, 0.5546, 0.6562, 0.5546, 0.6562, 0.564, 0.625, 0.564, 0.625, 0.5546, 0.625, 0.5546, 0.625, 0.564, 0.5938, 0.564, 0.5938, 0.5546, 0.5938, 0.5546, 0.5938, 0.564, 0.5625, 0.564, 0.5625, 0.5546, 0.5625, 0.5546, 0.5625, 0.564, 0.5312, 0.564, 0.5312, 0.5546, 0.5312, 0.5546, 0.5312, 0.564, 0.5, 0.564, 0.5, 0.5546, 0.5, 0.5546, 0.5, 0.564, 0.4688, 0.564, 0.4688, 0.5546, 0.4688, 0.5546, 0.4688, 0.564, 0.4375, 0.564, 0.4375, 0.5546, 0.4375, 0.5546, 0.4375, 0.564, 0.4062, 0.564, 0.4062, 0.5546, 0.4062, 0.5546, 0.4062, 0.564, 0.375, 0.564, 0.375, 0.5546, 0.375, 0.5546, 0.375, 0.564, 0.3438, 0.564, 0.3438, 0.5546, 0.3438, 0.5546, 0.3438, 0.564, 0.3125, 0.564, 0.3125, 0.5546, 0.3125, 0.5546, 0.3125, 0.564, 0.2812, 0.564, 0.2812, 0.5546, 0.2812, 0.5546, 0.2812, 0.564, 0.25, 0.564, 0.25, 0.5546, 0.25, 0.5546, 0.25, 0.564, 0.2188, 0.564, 0.2188, 0.5546, 0.2188, 0.5546, 0.2188, 0.564, 0.1875, 0.564, 0.1875, 0.5546, 0.1875, 0.5546, 0.1875, 0.564, 0.1562, 0.564, 0.1562, 0.5546, 0.1562, 0.5546, 0.1562, 0.564, 0.125, 0.564, 0.125, 0.5546, 0.125, 0.5546, 0.125, 0.564, 0.09375, 0.564, 0.09375, 0.5546, 0.09375, 0.5546, 0.09375, 0.564, 0.0625, 0.564, 0.0625, 0.5546, 0.9375, 0.5022, 0.9375, 0.512, 0.9062, 0.512, 0.9062, 0.5022, 0.9687, 0.5546, 0.9687, 0.564, 0.9375, 0.564, 0.9375, 0.5546, 1.0, 0.5022, 1.0, 0.512, 0.9688, 0.512, 0.9688, 0.5022, 1.0, 0.5546, 0.9687, 0.5546, 0.9688, 0.5447, 0.9997, 0.5447, 0.9997, 0.5447, 0.9688, 0.5447, 0.9688, 0.5331, 0.9988, 0.5331, 0.9988, 0.5331, 0.9688, 0.5331, 0.9688, 0.5217, 0.9996, 0.5217, 0.9996, 0.5217, 0.9688, 0.5217, 0.9688, 0.512, 1.0, 0.512, 0.9375, 0.5546, 0.9062, 0.5546, 0.9062, 0.5447, 0.9375, 0.5447, 0.9375, 0.5447, 0.9062, 0.5447, 0.9062, 0.5331, 0.9375, 0.5331, 0.9375, 0.5331, 0.9062, 0.5331, 0.9063, 0.5217, 0.9375, 0.5217, 0.9375, 0.5217, 0.9063, 0.5217, 0.9062, 0.512, 0.9375, 0.512, 0.9062, 0.5546, 0.875, 0.5546, 0.875, 0.5447, 0.9062, 0.5447, 0.9062, 0.5447, 0.875, 0.5447, 0.875, 0.5331, 0.9062, 0.5331, 0.9062, 0.5331, 0.875, 0.5331, 0.875, 0.5217, 0.9063, 0.5217, 0.9063, 0.5217, 0.875, 0.5217, 0.875, 0.512, 0.9062, 0.512, 0.875, 0.5546, 0.8437, 0.5546, 0.8438, 0.5447, 0.875, 0.5447, 0.875, 0.5447, 0.8438, 0.5447, 0.8438, 0.5331, 0.875, 0.5331, 0.875, 0.5331, 0.8438, 0.5331, 0.8437, 0.5217, 0.875, 0.5217, 0.875, 0.5217, 0.8437, 0.5217, 0.8438, 0.512, 0.875, 0.512, 0.8437, 0.5546, 0.8125, 0.5546, 0.8125, 0.5447, 0.8438, 0.5447, 0.8438, 0.5447, 0.8125, 0.5447, 0.8125, 0.5331, 0.8438, 0.5331, 0.8438, 0.5331, 0.8125, 0.5331, 0.8125, 0.5217, 0.8437, 0.5217, 0.8437, 0.5217, 0.8125, 0.5217, 0.8125, 0.512, 0.8438, 0.512, 0.8125, 0.5546, 0.7812, 0.5546, 0.7813, 0.5447, 0.8125, 0.5447, 0.8125, 0.5447, 0.7813, 0.5447, 0.7812, 0.5331, 0.8125, 0.5331, 0.8125, 0.5331, 0.7812, 0.5331, 0.7812, 0.5217, 0.8125, 0.5217, 0.8125, 0.5217, 0.7812, 0.5217, 0.7812, 0.512, 0.8125, 0.512, 0.7812, 0.5546, 0.75, 0.5546, 0.75, 0.5447, 0.7813, 0.5447, 0.7813, 0.5447, 0.75, 0.5447, 0.75, 0.5331, 0.7812, 0.5331, 0.7812, 0.5331, 0.75, 0.5331, 0.75, 0.5217, 0.7812, 0.5217, 0.7812, 0.5217, 0.75, 0.5217, 0.75, 0.512, 0.7812, 0.512, 0.75, 0.5546, 0.7188, 0.5546, 0.7187, 0.5447, 0.75, 0.5447, 0.75, 0.5447, 0.7187, 0.5447, 0.7188, 0.5331, 0.75, 0.5331, 0.75, 0.5331, 0.7188, 0.5331, 0.7188, 0.5217, 0.75, 0.5217, 0.75, 0.5217, 0.7188, 0.5217, 0.7188, 0.512, 0.75, 0.512, 0.7188, 0.5546, 0.6875, 0.5546, 0.6875, 0.5447, 0.7187, 0.5447, 0.7187, 0.5447, 0.6875, 0.5447, 0.6875, 0.5331, 0.7188, 0.5331, 0.7188, 0.5331, 0.6875, 0.5331, 0.6875, 0.5217, 0.7188, 0.5217, 0.7188, 0.5217, 0.6875, 0.5217, 0.6875, 0.512, 0.7188, 0.512, 0.6875, 0.5546, 0.6562, 0.5546, 0.6563, 0.5447, 0.6875, 0.5447, 0.6875, 0.5447, 0.6563, 0.5447, 0.6563, 0.5331, 0.6875, 0.5331, 0.6875, 0.5331, 0.6563, 0.5331, 0.6563, 0.5217, 0.6875, 0.5217, 0.6875, 0.5217, 0.6563, 0.5217, 0.6562, 0.512, 0.6875, 0.512, 0.6562, 0.5546, 0.625, 0.5546, 0.625, 0.5447, 0.6563, 0.5447, 0.6563, 0.5447, 0.625, 0.5447, 0.625, 0.5331, 0.6563, 0.5331, 0.6563, 0.5331, 0.625, 0.5331, 0.625, 0.5217, 0.6563, 0.5217, 0.6563, 0.5217, 0.625, 0.5217, 0.625, 0.512, 0.6562, 0.512, 0.625, 0.5546, 0.5938, 0.5546, 0.5938, 0.5447, 0.625, 0.5447, 0.625, 0.5447, 0.5938, 0.5447, 0.5938, 0.5331, 0.625, 0.5331, 0.625, 0.5331, 0.5938, 0.5331, 0.5937, 0.5217, 0.625, 0.5217, 0.625, 0.5217, 0.5937, 0.5217, 0.5938, 0.512, 0.625, 0.512, 0.5938, 0.5546, 0.5625, 0.5546, 0.5625, 0.5447, 0.5938, 0.5447, 0.5938, 0.5447, 0.5625, 0.5447, 0.5625, 0.5331, 0.5938, 0.5331, 0.5938, 0.5331, 0.5625, 0.5331, 0.5625, 0.5217, 0.5937, 0.5217, 0.5937, 0.5217, 0.5625, 0.5217, 0.5625, 0.512, 0.5938, 0.512, 0.5625, 0.5546, 0.5312, 0.5546, 0.5312, 0.5447, 0.5625, 0.5447, 0.5625, 0.5447, 0.5312, 0.5447, 0.5313, 0.5331, 0.5625, 0.5331, 0.5625, 0.5331, 0.5313, 0.5331, 0.5312, 0.5217, 0.5625, 0.5217, 0.5625, 0.5217, 0.5312, 0.5217, 0.5312, 0.512, 0.5625, 0.512, 0.5312, 0.5546, 0.5, 0.5546, 0.5, 0.5447, 0.5312, 0.5447, 0.5312, 0.5447, 0.5, 0.5447, 0.5, 0.5331, 0.5313, 0.5331, 0.5313, 0.5331, 0.5, 0.5331, 0.5, 0.5217, 0.5312, 0.5217, 0.5312, 0.5217, 0.5, 0.5217, 0.5, 0.512, 0.5312, 0.512, 0.5, 0.5546, 0.4688, 0.5546, 0.4688, 0.5447, 0.5, 0.5447, 0.5, 0.5447, 0.4688, 0.5447, 0.4688, 0.5331, 0.5, 0.5331, 0.5, 0.5331, 0.4688, 0.5331, 0.4688, 0.5217, 0.5, 0.5217, 0.5, 0.5217, 0.4688, 0.5217, 0.4688, 0.512, 0.5, 0.512, 0.4688, 0.5546, 0.4375, 0.5546, 0.4375, 0.5447, 0.4688, 0.5447, 0.4688, 0.5447, 0.4375, 0.5447, 0.4375, 0.5331, 0.4688, 0.5331, 0.4688, 0.5331, 0.4375, 0.5331, 0.4375, 0.5217, 0.4688, 0.5217, 0.4688, 0.5217, 0.4375, 0.5217, 0.4375, 0.512, 0.4688, 0.512, 0.4375, 0.5546, 0.4062, 0.5546, 0.4063, 0.5447, 0.4375, 0.5447, 0.4375, 0.5447, 0.4063, 0.5447, 0.4062, 0.5331, 0.4375, 0.5331, 0.4375, 0.5331, 0.4062, 0.5331, 0.4062, 0.5217, 0.4375, 0.5217, 0.4375, 0.5217, 0.4062, 0.5217, 0.4062, 0.512, 0.4375, 0.512, 0.4062, 0.5546, 0.375, 0.5546, 0.375, 0.5447, 0.4063, 0.5447, 0.4063, 0.5447, 0.375, 0.5447, 0.375, 0.5331, 0.4062, 0.5331, 0.4062, 0.5331, 0.375, 0.5331, 0.375, 0.5217, 0.4062, 0.5217, 0.4062, 0.5217, 0.375, 0.5217, 0.375, 0.512, 0.4062, 0.512, 0.375, 0.5546, 0.3438, 0.5546, 0.3438, 0.5447, 0.375, 0.5447, 0.375, 0.5447, 0.3438, 0.5447, 0.3438, 0.5331, 0.375, 0.5331, 0.375, 0.5331, 0.3438, 0.5331, 0.3438, 0.5217, 0.375, 0.5217, 0.375, 0.5217, 0.3438, 0.5217, 0.3438, 0.512, 0.375, 0.512, 0.3438, 0.5546, 0.3125, 0.5546, 0.3125, 0.5447, 0.3438, 0.5447, 0.3438, 0.5447, 0.3125, 0.5447, 0.3125, 0.5331, 0.3438, 0.5331, 0.3438, 0.5331, 0.3125, 0.5331, 0.3125, 0.5217, 0.3438, 0.5217, 0.3438, 0.5217, 0.3125, 0.5217, 0.3125, 0.512, 0.3438, 0.512, 0.3125, 0.5546, 0.2812, 0.5546, 0.2812, 0.5447, 0.3125, 0.5447, 0.3125, 0.5447, 0.2812, 0.5447, 0.2813, 0.5331, 0.3125, 0.5331, 0.3125, 0.5331, 0.2813, 0.5331, 0.2812, 0.5217, 0.3125, 0.5217, 0.3125, 0.5217, 0.2812, 0.5217, 0.2812, 0.512, 0.3125, 0.512, 0.2812, 0.5546, 0.25, 0.5546, 0.25, 0.5447, 0.2812, 0.5447, 0.2812, 0.5447, 0.25, 0.5447, 0.25, 0.5331, 0.2813, 0.5331, 0.2813, 0.5331, 0.25, 0.5331, 0.25, 0.5217, 0.2812, 0.5217, 0.2812, 0.5217, 0.25, 0.5217, 0.25, 0.512, 0.2812, 0.512, 0.25, 0.5546, 0.2188, 0.5546, 0.2187, 0.5447, 0.25, 0.5447, 0.25, 0.5447, 0.2187, 0.5447, 0.2188, 0.5331, 0.25, 0.5331, 0.25, 0.5331, 0.2188, 0.5331, 0.2188, 0.5217, 0.25, 0.5217, 0.25, 0.5217, 0.2188, 0.5217, 0.2188, 0.512, 0.25, 0.512, 0.2188, 0.5546, 0.1875, 0.5546, 0.1875, 0.5447, 0.2187, 0.5447, 0.2187, 0.5447, 0.1875, 0.5447, 0.1875, 0.5331, 0.2188, 0.5331, 0.2188, 0.5331, 0.1875, 0.5331, 0.1875, 0.5217, 0.2188, 0.5217, 0.2188, 0.5217, 0.1875, 0.5217, 0.1875, 0.512, 0.2188, 0.512, 0.1875, 0.5546, 0.1562, 0.5546, 0.1562, 0.5447, 0.1875, 0.5447, 0.1875, 0.5447, 0.1562, 0.5447, 0.1562, 0.5331, 0.1875, 0.5331, 0.1875, 0.5331, 0.1562, 0.5331, 0.1563, 0.5217, 0.1875, 0.5217, 0.1875, 0.5217, 0.1563, 0.5217, 0.1562, 0.512, 0.1875, 0.512, 0.1562, 0.5546, 0.125, 0.5546, 0.125, 0.5447, 0.1562, 0.5447, 0.1562, 0.5447, 0.125, 0.5447, 0.125, 0.5331, 0.1562, 0.5331, 0.1562, 0.5331, 0.125, 0.5331, 0.125, 0.5217, 0.1563, 0.5217, 0.1563, 0.5217, 0.125, 0.5217, 0.125, 0.512, 0.1562, 0.512, 0.125, 0.5546, 0.09375, 0.5546, 0.09375, 0.5447, 0.125, 0.5447, 0.125, 0.5447, 0.09375, 0.5447, 0.09375, 0.5331, 0.125, 0.5331, 0.125, 0.5331, 0.09375, 0.5331, 0.09375, 0.5217, 0.125, 0.5217, 0.125, 0.5217, 0.09375, 0.5217, 0.09375, 0.512, 0.125, 0.512, 0.09375, 0.5546, 0.0625, 0.5546, 0.0625, 0.5447, 0.09375, 0.5447, 0.09375, 0.5447, 0.0625, 0.5447, 0.0625, 0.5331, 0.09375, 0.5331, 0.09375, 0.5331, 0.0625, 0.5331, 0.0625, 0.5217, 0.09375, 0.5217, 0.09375, 0.5217, 0.0625, 0.5217, 0.0625, 0.512, 0.09375, 0.512, 0.0625, 0.5546, 0.03125, 0.5546, 0.03125, 0.5447, 0.0625, 0.5447, 0.0625, 0.5447, 0.03125, 0.5447, 0.03125, 0.5331, 0.0625, 0.5331, 0.0625, 0.5331, 0.03125, 0.5331, 0.03125, 0.5217, 0.0625, 0.5217, 0.0625, 0.5217, 0.03125, 0.5217, 0.03125, 0.512, 0.0625, 0.512, 0.9687, 0.5546, 0.9375, 0.5546, 0.9375, 0.5447, 0.9688, 0.5447, 0.9688, 0.5447, 0.9375, 0.5447, 0.9375, 0.5331, 0.9688, 0.5331, 0.9688, 0.5331, 0.9375, 0.5331, 0.9375, 0.5217, 0.9688, 0.5217, 0.9688, 0.5217, 0.9375, 0.5217, 0.9375, 0.512, 0.9688, 0.512, 0.03125, 0.5546, 0.0, 0.5546, 0.0002755, 0.5447, 0.03125, 0.5447, 0.03125, 0.5447, 0.0002755, 0.5447, 0.001184, 0.5331, 0.03125, 0.5331, 0.03125, 0.5331, 0.001184, 0.5331, 0.0004125, 0.5217, 0.03125, 0.5217, 0.03125, 0.5217, 0.0004125, 0.5217, 0.0, 0.512, 0.03125, 0.512, 1.0, 0.5546, 1.0, 0.564, 0.9687, 0.564, 0.9687, 0.5546, 0.03125, 0.7318, 0.03125, 0.7755, 0.0, 0.7755, 0.0, 0.7318, 0.0625, 0.7318, 0.0625, 0.7755, 0.03125, 0.7755, 0.03125, 0.7318, 0.09375, 0.7318, 0.09375, 0.7755, 0.0625, 0.7755, 0.0625, 0.7318, 0.125, 0.7318, 0.125, 0.7755, 0.09375, 0.7755, 0.09375, 0.7318, 0.1562, 0.7318, 0.1562, 0.7755, 0.125, 0.7755, 0.125, 0.7318, 0.1875, 0.7318, 0.1875, 0.7755, 0.1562, 0.7755, 0.1562, 0.7318, 0.2188, 0.7318, 0.2188, 0.7755, 0.1875, 0.7755, 0.1875, 0.7318, 0.25, 0.7318, 0.25, 0.7755, 0.2188, 0.7755, 0.2188, 0.7318, 0.2812, 0.7318, 0.2812, 0.7755, 0.25, 0.7755, 0.25, 0.7318, 0.3125, 0.7318, 0.3125, 0.7755, 0.2812, 0.7755, 0.2812, 0.7318, 0.3438, 0.7318, 0.3438, 0.7755, 0.3125, 0.7755, 0.3125, 0.7318, 0.375, 0.7318, 0.375, 0.7755, 0.3438, 0.7755, 0.3438, 0.7318, 0.4063, 0.7318, 0.4062, 0.7755, 0.375, 0.7755, 0.375, 0.7318, 0.4375, 0.7318, 0.4375, 0.7755, 0.4062, 0.7755, 0.4063, 0.7318, 0.4688, 0.7318, 0.4688, 0.7755, 0.4375, 0.7755, 0.4375, 0.7318, 0.5, 0.7318, 0.5, 0.7755, 0.4688, 0.7755, 0.4688, 0.7318, 0.5312, 0.7318, 0.5312, 0.7755, 0.5, 0.7755, 0.5, 0.7318, 0.5625, 0.7318, 0.5625, 0.7755, 0.5312, 0.7755, 0.5312, 0.7318, 0.5938, 0.7318, 0.5938, 0.7755, 0.5625, 0.7755, 0.5625, 0.7318, 0.625, 0.7318, 0.625, 0.7755, 0.5938, 0.7755, 0.5938, 0.7318, 0.6562, 0.7318, 0.6562, 0.7755, 0.625, 0.7755, 0.625, 0.7318, 0.6875, 0.7318, 0.6875, 0.7755, 0.6562, 0.7755, 0.6562, 0.7318, 0.7188, 0.7318, 0.7188, 0.7755, 0.6875, 0.7755, 0.6875, 0.7318, 0.75, 0.7318, 0.75, 0.7755, 0.7188, 0.7755, 0.7188, 0.7318, 0.7812, 0.7318, 0.7812, 0.7755, 0.75, 0.7755, 0.75, 0.7318, 0.8125, 0.7318, 0.8125, 0.7755, 0.7812, 0.7755, 0.7812, 0.7318, 0.8438, 0.7318, 0.8437, 0.7755, 0.8125, 0.7755, 0.8125, 0.7318, 0.875, 0.7318, 0.875, 0.7755, 0.8437, 0.7755, 0.8438, 0.7318, 0.9062, 0.7318, 0.9063, 0.7755, 0.875, 0.7755, 0.875, 0.7318, 0.9375, 0.7318, 0.9375, 0.7755, 0.9063, 0.7755, 0.9062, 0.7318, 0.9688, 0.7318, 0.9688, 0.7755, 0.9375, 0.7755, 0.9375, 0.7318, 1.0, 0.7318, 1.0, 0.7755, 0.9688, 0.7755, 0.9688, 0.7318, 1.0, 0.564, 1.0, 0.7318, 0.9688, 0.7318, 0.9687, 0.564, 0.9687, 0.564, 0.9688, 0.7318, 0.9375, 0.7318, 0.9375, 0.564, 0.9375, 0.564, 0.9375, 0.7318, 0.9062, 0.7318, 0.9062, 0.564, 0.9062, 0.564, 0.9062, 0.7318, 0.875, 0.7318, 0.875, 0.564, 0.875, 0.564, 0.875, 0.7318, 0.8438, 0.7318, 0.8437, 0.564, 0.8437, 0.564, 0.8438, 0.7318, 0.8125, 0.7318, 0.8125, 0.564, 0.8125, 0.564, 0.8125, 0.7318, 0.7812, 0.7318, 0.7812, 0.564, 0.7812, 0.564, 0.7812, 0.7318, 0.75, 0.7318, 0.75, 0.564, 0.75, 0.564, 0.75, 0.7318, 0.7188, 0.7318, 0.7188, 0.564, 0.7188, 0.564, 0.7188, 0.7318, 0.6875, 0.7318, 0.6875, 0.564, 0.6875, 0.564, 0.6875, 0.7318, 0.6562, 0.7318, 0.6562, 0.564, 0.6562, 0.564, 0.6562, 0.7318, 0.625, 0.7318, 0.625, 0.564, 0.625, 0.564, 0.625, 0.7318, 0.5938, 0.7318, 0.5938, 0.564, 0.5938, 0.564, 0.5938, 0.7318, 0.5625, 0.7318, 0.5625, 0.564, 0.5625, 0.564, 0.5625, 0.7318, 0.5312, 0.7318, 0.5312, 0.564, 0.5312, 0.564, 0.5312, 0.7318, 0.5, 0.7318, 0.5, 0.564, 0.5, 0.564, 0.5, 0.7318, 0.4688, 0.7318, 0.4688, 0.564, 0.4688, 0.564, 0.4688, 0.7318, 0.4375, 0.7318, 0.4375, 0.564, 0.4375, 0.564, 0.4375, 0.7318, 0.4063, 0.7318, 0.4062, 0.564, 0.4062, 0.564, 0.4063, 0.7318, 0.375, 0.7318, 0.375, 0.564, 0.375, 0.564, 0.375, 0.7318, 0.3438, 0.7318, 0.3438, 0.564, 0.3438, 0.564, 0.3438, 0.7318, 0.3125, 0.7318, 0.3125, 0.564, 0.3125, 0.564, 0.3125, 0.7318, 0.2812, 0.7318, 0.2812, 0.564, 0.2812, 0.564, 0.2812, 0.7318, 0.25, 0.7318, 0.25, 0.564, 0.25, 0.564, 0.25, 0.7318, 0.2188, 0.7318, 0.2188, 0.564, 0.2188, 0.564, 0.2188, 0.7318, 0.1875, 0.7318, 0.1875, 0.564, 0.1875, 0.564, 0.1875, 0.7318, 0.1562, 0.7318, 0.1562, 0.564, 0.1562, 0.564, 0.1562, 0.7318, 0.125, 0.7318, 0.125, 0.564, 0.125, 0.564, 0.125, 0.7318, 0.09375, 0.7318, 0.09375, 0.564, 0.09375, 0.564, 0.09375, 0.7318, 0.0625, 0.7318, 0.0625, 0.564, 0.0625, 0.564, 0.0625, 0.7318, 0.03125, 0.7318, 0.03125, 0.564, 0.03125, 0.564, 0.03125, 0.7318, 0.0, 0.7318, 0.0, 0.564])
me_cylinder.update()
me_cylinder_001 = bpy.data.meshes.new('Cylinder.001')
me_cylinder_001.from_pydata([(0.1907, -0.06588, 0.05988), (0.1907, -0.06318, 0.06318), (0.1907, -0.05988, 0.06588), (-0.1359, -0.06588, 0.05988), (-0.1359, -0.06318, 0.06318), (-0.1359, -0.05988, 0.06588), (0.1911, -0.2302, 0.2302), (0.1911, -0.2279, 0.2326), (0.1911, -0.2326, 0.2279), (0.1198, -0.2326, 0.2279), (0.1198, -0.2302, 0.2302), (0.1198, -0.2279, 0.2326), (-0.1359, -0.1175, 0.1115), (-0.1359, -0.1145, 0.1145), (-0.1359, -0.1115, 0.1175)], [], [(4, 5, 2, 1), (3, 4, 1, 0), (10, 6, 7, 11), (9, 8, 6, 10), (2, 5, 14, 11, 7), (1, 2, 7, 6), (0, 1, 6, 8), (3, 0, 8, 9, 12), (4, 5, 14, 13), (3, 4, 13, 12), (13, 12, 9, 10), (14, 13, 10, 11)])
_uv = me_cylinder_001.uv_layers.new(name='UVMap')
_uv.uv.foreach_set('vector', [0.375, 0.7318, 0.3438, 0.7318, 0.3438, 0.7755, 0.375, 0.7755, 0.4063, 0.7318, 0.375, 0.7318, 0.375, 0.7755, 0.4062, 0.7755, 0.375, 0.7318, 0.375, 0.7755, 0.3438, 0.7755, 0.3438, 0.7318, 0.4063, 0.7318, 0.4062, 0.7755, 0.375, 0.7755, 0.375, 0.7318, 0.3438, 0.7755, 0.3438, 0.7318, 0.3438, 0.7318, 0.3438, 0.7318, 0.3438, 0.7755, 0.375, 0.7755, 0.3438, 0.7755, 0.3438, 0.7755, 0.375, 0.7755, 0.4062, 0.7755, 0.375, 0.7755, 0.375, 0.7755, 0.4062, 0.7755, 0.4063, 0.7318, 0.4062, 0.7755, 0.4062, 0.7755, 0.4063, 0.7318, 0.4063, 0.7318, 0.375, 0.7318, 0.3438, 0.7318, 0.3438, 0.7318, 0.375, 0.7318, 0.4063, 0.7318, 0.375, 0.7318, 0.375, 0.7318, 0.4063, 0.7318, 0.375, 0.7318, 0.4063, 0.7318, 0.4063, 0.7318, 0.375, 0.7318, 0.3438, 0.7318, 0.375, 0.7318, 0.375, 0.7318, 0.3438, 0.7318])
me_cylinder_001.update()
me_cylinder_003 = bpy.data.meshes.new('Cylinder.003')
me_cylinder_003.from_pydata([(0.1907, -0.06588, 0.05988), (0.1907, -0.06318, 0.06318), (0.1907, -0.05988, 0.06588), (-0.1359, -0.06588, 0.05988), (-0.1359, -0.06288, 0.06288), (-0.1359, -0.05988, 0.06588), (0.1911, -0.196, 0.196), (0.1911, -0.1937, 0.1983), (0.1911, -0.1983, 0.1937), (0.1794, -0.1983, 0.1937), (0.1794, -0.196, 0.196), (0.1794, -0.1937, 0.1983)], [], [(4, 5, 2, 1), (3, 4, 1, 0), (10, 6, 7, 11), (9, 8, 6, 10), (2, 5, 11, 7), (1, 2, 7, 6), (0, 1, 6, 8), (3, 0, 8, 9), (4, 3, 9, 10), (5, 4, 10, 11)])
_uv = me_cylinder_003.uv_layers.new(name='UVMap')
_uv.uv.foreach_set('vector', [0.375, 0.7318, 0.3438, 0.7318, 0.3438, 0.7755, 0.375, 0.7755, 0.4063, 0.7318, 0.375, 0.7318, 0.375, 0.7755, 0.4062, 0.7755, 0.375, 0.7318, 0.375, 0.7755, 0.3438, 0.7755, 0.3438, 0.7318, 0.4063, 0.7318, 0.4062, 0.7755, 0.375, 0.7755, 0.375, 0.7318, 0.3438, 0.7755, 0.3438, 0.7318, 0.3438, 0.7318, 0.3438, 0.7755, 0.375, 0.7755, 0.3438, 0.7755, 0.3438, 0.7755, 0.375, 0.7755, 0.4062, 0.7755, 0.375, 0.7755, 0.375, 0.7755, 0.4062, 0.7755, 0.4063, 0.7318, 0.4062, 0.7755, 0.4062, 0.7755, 0.4063, 0.7318, 0.375, 0.7318, 0.4063, 0.7318, 0.4063, 0.7318, 0.375, 0.7318, 0.3438, 0.7318, 0.375, 0.7318, 0.375, 0.7318, 0.3438, 0.7318])
me_cylinder_003.update()

# ---- objects
ob_cylinder = bpy.data.objects.new('Cylinder', me_cylinder)
ob_cylinder_001 = bpy.data.objects.new('Cylinder.001', me_cylinder_001)
ob_cylinder_002 = bpy.data.objects.new('Cylinder.002', me_cylinder_003)
ob_aim_120_blueprints = bpy.data.objects.new('Aim-120 Blueprints', None)

# ---- transforms, parenting, visibility, modifiers, constraints
ob_cylinder.location = (0.0, 0.0, 0.0)
ob_cylinder.rotation_euler = (-0.7854, -0.0, 0.0)
ob_cylinder_001.location = (1.67, 0.0, 0.0)
ob_cylinder_001.rotation_euler = (-0.7854, -0.0, 0.0)
_m = ob_cylinder_001.modifiers.new('Mirror', 'MIRROR')
_m.use_axis = (False, True, True)
_m.mirror_object = ob_cylinder
ob_cylinder_002.location = (-0.003244, 0.0, 0.0)
ob_cylinder_002.rotation_euler = (-0.7854, -0.0, 0.0)
_m = ob_cylinder_002.modifiers.new('Mirror', 'MIRROR')
_m.use_axis = (False, True, True)
_m.mirror_object = ob_cylinder
ob_aim_120_blueprints.location = (0.0, 0.07863, 0.0)
ob_aim_120_blueprints.scale = (0.7707, 0.7707, 0.7707)
ob_aim_120_blueprints.empty_display_type = 'IMAGE'
ob_aim_120_blueprints.empty_display_size = 5.0
ob_aim_120_blueprints.empty_image_depth = 'FRONT'
ob_aim_120_blueprints.use_empty_image_alpha = True
ob_aim_120_blueprints.color = (1.0, 1.0, 1.0, 0.5)
ob_aim_120_blueprints.hide_select = True

# ---- collection membership
col_aim_120.objects.link(ob_cylinder)
col_aim_120.objects.link(ob_cylinder_001)
col_aim_120.objects.link(ob_cylinder_002)
col_references.objects.link(ob_aim_120_blueprints)

# ---- scene / render settings (as saved in the file)
scene.frame_start = 1; scene.frame_end = 250; scene.frame_set(1)
scene.render.engine = 'BLENDER_EEVEE_NEXT'
bpy.context.view_layer.update()

# ---- added for rendering (the .blend has no active camera and no usable light): camera, sun
cam_auto = bpy.data.cameras.new('AutoCamera')
cam_auto.lens = 50.0
cam_auto.sensor_width = 36.0
cam_auto.clip_end = 1000.0
ob_auto_camera = bpy.data.objects.new('AutoCamera', cam_auto)
scene.collection.objects.link(ob_auto_camera)
ob_auto_camera.location = (3.57203, -4.30139, 2.86759)
ob_auto_camera.rotation_euler = (1.09748, -7.21219e-08, 0.694738)
scene.camera = ob_auto_camera
light_auto_sun = bpy.data.lights.new('AutoSun', 'SUN')
light_auto_sun.energy = 3.0
light_auto_sun.angle = 0.0523599
ob_auto_sun = bpy.data.objects.new('AutoSun', light_auto_sun)
scene.collection.objects.link(ob_auto_sun)
ob_auto_sun.rotation_euler = (0.872665, 0.174533, 0.523599)
bpy.context.view_layer.update()
